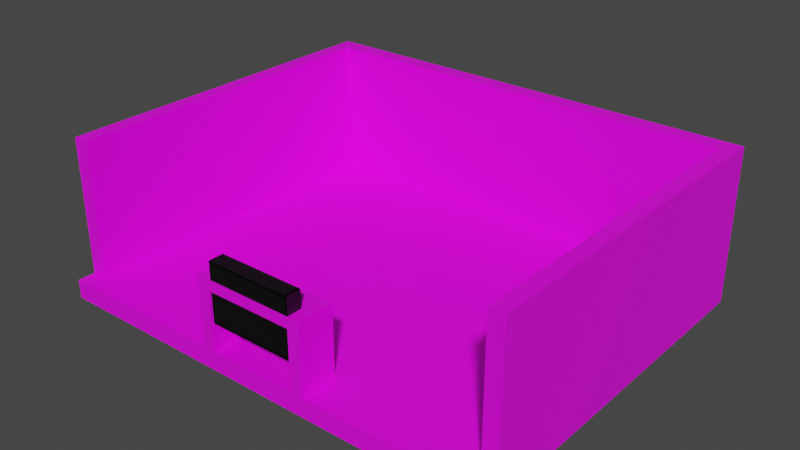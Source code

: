 # Source: Escenario_2.1nivel_1.blend  (saved by Blender 3.3.6; exported with 4.5.12 LTS)
import bpy
from mathutils import Matrix  # noqa: F401  (used for matrix-valued properties, if any)

bpy.ops.wm.read_factory_settings(use_empty=True)
scene = bpy.context.scene
scene.name = 'Scene'

# ---- collections
col_collection = bpy.data.collections.new('Collection'); scene.collection.children.link(col_collection)

# ---- images (referenced by path relative to the original .blend; pixels are not part of the script)
import os
ASSET_DIR = os.environ.get("B2B_ASSET_DIR", "")  # directory of the original .blend (textures are referenced by path, not embedded)
HERE = os.path.dirname(os.path.abspath(__file__))  # packed textures are extracted next to this script under _unpacked/

def load_image(name, relpath, width, height, colorspace="sRGB"):
    """Load a texture the original file referenced (path relative to the .blend, or extracted next to this script)."""
    p = next((c for c in (os.path.join(HERE, relpath), os.path.join(ASSET_DIR, relpath)) if relpath and os.path.exists(c)), "")
    if p:
        img = bpy.data.images.load(p, check_existing=True)
        img.name = name
    else:  # same state as the original file: an image datablock whose file is absent (Cycles renders it pink)
        img = bpy.data.images.new(name, width, height)
        img.source = "FILE"
        img.filepath = "//" + (relpath or name)
    img.colorspace_settings.name = colorspace
    return img
img_escenario_color_1_png = load_image('Escenario_color_1.png', 'Escenario_color_1.png', 1024, 1024, 'sRGB')

# ---- materials (node trees are filled in below, after node groups)
mat_textura = bpy.data.materials.new('textura')
mat_textura.use_transparent_shadow = False
mat_barrotes = bpy.data.materials.new('barrotes')
mat_barrotes.use_transparent_shadow = False
mat_negro = bpy.data.materials.new('negro')
mat_negro.alpha_threshold = 0.0
mat_negro.use_transparent_shadow = False
mat_negro.roughness = 0.5
mat_negro.line_color = (0.0, 0.0, 0.0, 1.0)

# ---- material node trees
mat_textura.use_nodes = True; mat_textura.node_tree.nodes.clear()
_N = mat_textura.node_tree.nodes; _L = mat_textura.node_tree.links
n0 = _N.new('ShaderNodeBsdfPrincipled'); n0.name = 'Principled BSDF'; n0.location = (10, 300)
n0.distribution = 'GGX'
n0.subsurface_method = 'RANDOM_WALK_SKIN'
n0.inputs[3].default_value = 1.45
n0.inputs[27].default_value = (0.0, 0.0, 0.0, 1.0)
n0.inputs[28].default_value = 1.0
n1 = _N.new('ShaderNodeOutputMaterial'); n1.name = 'Material Output'; n1.location = (300, 300)
n2 = _N.new('ShaderNodeTexImage'); n2.name = 'Image Texture'; n2.location = (-343, 265)
n2.image = img_escenario_color_1_png
_L.new(n0.outputs[0], n1.inputs[0])
_L.new(n2.outputs[0], n0.inputs[0])
n1.is_active_output = True
mat_barrotes.use_nodes = True; mat_barrotes.node_tree.nodes.clear()
_N = mat_barrotes.node_tree.nodes; _L = mat_barrotes.node_tree.links
n0 = _N.new('ShaderNodeBsdfPrincipled'); n0.name = 'Principled BSDF'; n0.location = (10, 300)
n0.distribution = 'GGX'
n0.subsurface_method = 'RANDOM_WALK_SKIN'
n0.inputs[0].default_value = (0.1679, 0.1679, 0.1679, 1.0)
n0.inputs[3].default_value = 1.45
n0.inputs[27].default_value = (0.0, 0.0, 0.0, 1.0)
n0.inputs[28].default_value = 1.0
n1 = _N.new('ShaderNodeOutputMaterial'); n1.name = 'Material Output'; n1.location = (300, 300)
_L.new(n0.outputs[0], n1.inputs[0])
n1.is_active_output = True
mat_negro.use_nodes = True; mat_negro.node_tree.nodes.clear()
_N = mat_negro.node_tree.nodes; _L = mat_negro.node_tree.links
n0 = _N.new('ShaderNodeOutputMaterial'); n0.name = 'Material Output'; n0.location = (300, 300)
n1 = _N.new('ShaderNodeBsdfPrincipled'); n1.name = 'Principled BSDF'; n1.location = (10, 300)
n1.distribution = 'GGX'
n1.subsurface_method = 'RANDOM_WALK_SKIN'
n1.inputs[0].default_value = (0.0, 0.0, 0.0, 1.0)
n1.inputs[3].default_value = 1.45
n1.inputs[27].default_value = (0.0, 0.0, 0.0, 1.0)
n1.inputs[28].default_value = 1.0
_L.new(n1.outputs[0], n0.inputs[0])
n0.is_active_output = True

# ---- world
world_world = bpy.data.worlds.new('World'); scene.world = world_world
world_world.use_nodes = True; world_world.node_tree.nodes.clear()
_N = world_world.node_tree.nodes; _L = world_world.node_tree.links
n0 = _N.new('ShaderNodeOutputWorld'); n0.name = 'World Output'; n0.location = (300, 300)
n1 = _N.new('ShaderNodeBackground'); n1.name = 'Background'; n1.location = (10, 300)
n1.inputs[0].default_value = (0.05088, 0.05088, 0.05088, 1.0)
_L.new(n1.outputs[0], n0.inputs[0])
n0.is_active_output = True
world_world.color = (0.05088, 0.05088, 0.05088)
world_world.use_sun_shadow = False
world_world.sun_shadow_jitter_overblur = 0.0

# ---- meshes
me_cube = bpy.data.meshes.new('Cube')
me_cube.from_pydata([(-1.0, -1.0, -1.0), (-1.0, -1.0, 1.0), (-1.0, 1.0, -1.0), (-1.0, 1.0, 1.0), (1.0, -1.0, -1.0), (1.0, -1.0, 1.0), (1.0, 1.0, -1.0), (1.0, 1.0, 1.0), (0.9343, 1.0, -1.0), (0.9343, 1.0, 1.0), (0.9343, -1.0, -1.0), (0.9343, -1.0, 1.0), (-0.9343, 1.0, -1.0), (-0.9343, -1.0, 1.0), (-0.9343, 1.0, 1.0), (-0.9343, -1.0, -1.0), (-1.0, -0.9054, -1.0), (-1.0, -0.9054, 1.0), (1.0, -0.9054, -1.0), (1.0, -0.9054, 1.0), (0.9343, -0.9054, 1.0), (0.9343, -0.9054, -1.0), (-0.9343, -0.9054, -1.0), (-0.9343, -0.9054, 1.0), (-1.0, 0.9101, 1.0), (1.0, 0.9101, -1.0), (-1.0, 0.9101, -1.0), (1.0, 0.9101, 1.0), (0.9343, 0.9101, 1.0), (0.9343, 0.9101, -1.0), (-0.9343, 0.9101, -1.0), (-0.9343, 0.9101, 1.0), (-1.0, 0.9101, 15.63), (-1.0, 1.0, 15.63), (0.9343, 1.0, 15.63), (1.0, 1.0, 15.63), (-0.9343, 1.0, 15.63), (1.0, 0.9101, 15.63), (1.0, -0.9054, 15.63), (0.9343, 0.9101, 15.63), (0.9343, -0.9054, 15.63), (-0.9343, 0.9101, 15.63), (-0.9343, -0.9054, 15.63), (-1.0, -0.9054, 15.63), (-0.2461, 1.0, 1.0), (0.2463, 1.0, 1.0), (-0.2461, -1.0, -1.0), (0.2463, -1.0, -1.0), (0.2463, 1.0, -1.0), (-0.2461, 1.0, -1.0), (0.2463, -1.0, 1.0), (-0.2461, -1.0, 1.0), (-0.2461, -0.9054, 1.0), (0.2463, -0.9054, 1.0), (0.2463, -0.9054, -1.0), (-0.2461, -0.9054, -1.0), (0.2463, 0.9101, -1.0), (-0.2461, 0.9101, -1.0), (-0.2461, 0.9101, 1.0), (0.2463, 0.9101, 1.0), (-0.2461, 1.0, 15.63), (0.2463, 1.0, 15.63), (-0.2461, 0.9101, 15.63), (0.2463, 0.9101, 15.63), (-1.0, 0.3049, -1.0), (-1.0, -0.3002, -1.0), (1.0, 0.3049, 1.0), (1.0, -0.3002, 1.0), (0.9343, 0.3049, 1.0), (0.9343, -0.3002, 1.0), (0.9343, 0.3049, -1.0), (0.9343, -0.3002, -1.0), (-0.9343, 0.3049, -1.0), (-0.9343, -0.3002, -1.0), (-0.9343, 0.3049, 1.0), (-0.9343, -0.3002, 1.0), (-1.0, -0.3002, 1.0), (-1.0, 0.3049, 1.0), (1.0, -0.3002, -1.0), (1.0, 0.3049, -1.0), (1.0, 0.3049, 15.63), (1.0, -0.3002, 15.63), (0.9343, 0.3049, 15.63), (0.9343, -0.3002, 15.63), (-0.9343, 0.3049, 15.63), (-0.9343, -0.3002, 15.63), (-1.0, -0.3002, 15.63), (-1.0, 0.3049, 15.63), (-0.2461, 0.3049, -1.0), (-0.2461, -0.3002, -1.0), (0.2463, 0.3049, -1.0), (0.2463, -0.3002, -1.0), (0.2463, 0.3049, 1.0), (0.2463, -0.3002, 1.0), (-0.2461, 0.3049, 1.0), (-0.2461, -0.3002, 1.0), (0.9343, 0.9101, 8.317), (0.9343, -0.9054, 8.317), (-0.9343, -0.9054, 8.317), (-0.9343, 0.9101, 8.317), (0.9343, 1.0, 8.317), (1.0, 1.0, 8.317), (-1.0, 1.0, 8.317), (-0.9343, 1.0, 8.317), (1.0, -0.9054, 8.317), (-1.0, 0.9101, 8.317), (-1.0, -0.9054, 8.317), (1.0, 0.9101, 8.317), (-0.2461, 0.9101, 8.317), (0.2463, 0.9101, 8.317), (0.2463, 1.0, 8.317), (-0.2461, 1.0, 8.317), (1.0, -0.3002, 8.317), (1.0, 0.3049, 8.317), (-1.0, 0.3049, 8.317), (-1.0, -0.3002, 8.317), (-0.9343, -0.3002, 8.317), (-0.9343, 0.3049, 8.317), (0.9343, 0.3049, 8.317), (0.9343, -0.3002, 8.317), (0.2463, -1.0, 8.407), (-0.2461, -1.0, 8.407), (-0.2461, -0.9054, 8.407), (0.2463, -0.9054, 8.407), (-0.1905, 1.0, 1.0), (-0.1905, -1.0, -1.0), (-0.1905, 1.0, -1.0), (-0.1905, -1.0, 1.0), (-0.1905, -0.9054, 1.0), (-0.1905, -0.9054, -1.0), (-0.1905, 0.9101, -1.0), (-0.1905, 0.9101, 1.0), (-0.1905, 1.0, 15.63), (-0.1905, 0.9101, 15.63), (-0.1905, 0.3049, 1.0), (-0.1905, -0.3002, 1.0), (-0.1905, 0.3049, -1.0), (-0.1905, -0.3002, -1.0), (-0.1905, 1.0, 8.317), (-0.1905, 0.9101, 8.317), (-0.1905, -1.0, 8.407), (-0.1905, -0.9054, 8.407), (0.1929, 1.0, 1.0), (0.1929, -1.0, -1.0), (0.1929, -0.9054, 1.0), (0.1929, 0.9101, 1.0), (0.1929, 1.0, 15.63), (0.1929, 0.9101, 15.63), (0.1929, 0.3049, 1.0), (0.1929, -0.3002, 1.0), (0.1929, 1.0, 8.317), (0.1929, -0.9054, 8.407), (0.1929, 1.0, -1.0), (0.1929, -1.0, 1.0), (0.1929, -0.9054, -1.0), (0.1929, 0.9101, -1.0), (0.1929, 0.3049, -1.0), (0.1929, -0.3002, -1.0), (0.1929, 0.9101, 8.317), (0.1929, -1.0, 8.407), (0.9343, 0.9101, 7.25), (-0.9343, -0.9054, 7.25), (1.0, 1.0, 7.25), (-0.9343, 1.0, 7.25), (-1.0, -0.9054, 7.25), (1.0, 0.9101, 7.25), (0.9343, -0.9054, 7.25), (-0.9343, 0.9101, 7.25), (0.9343, 1.0, 7.25), (-1.0, 1.0, 7.25), (1.0, -0.9054, 7.25), (-1.0, 0.9101, 7.25), (-0.2461, 0.9101, 7.25), (0.2463, 0.9101, 7.25), (0.2463, 1.0, 7.25), (-0.2461, 1.0, 7.25), (1.0, -0.3002, 7.25), (1.0, 0.3049, 7.25), (-1.0, 0.3049, 7.25), (-1.0, -0.3002, 7.25), (-0.9343, -0.3002, 7.25), (-0.9343, 0.3049, 7.25), (0.9343, 0.3049, 7.25), (0.9343, -0.3002, 7.25), (-0.1905, 0.9101, 7.25), (-0.1905, 1.0, 7.25), (0.1929, 1.0, 7.25), (0.1929, 0.9101, 7.25), (0.2463, -0.9054, 7.274), (0.2463, -1.0, 7.274), (-0.2461, -1.0, 7.274), (-0.2461, -0.9054, 7.274), (-0.1905, -1.0, 7.274), (-0.1905, -0.9054, 7.274), (0.1929, -0.9054, 7.274), (0.1929, -1.0, 7.274), (-1.0, 0.2309, -1.0), (1.0, 0.2309, 1.0), (0.9343, 0.2309, 1.0), (0.9343, 0.2309, -1.0), (-0.9343, 0.2309, -1.0), (-0.9343, 0.2309, 1.0), (-1.0, 0.2309, 1.0), (1.0, 0.2309, -1.0), (1.0, 0.2309, 15.63), (0.9343, 0.2309, 15.63), (-0.9343, 0.2309, 15.63), (-1.0, 0.2309, 15.63), (-0.2461, 0.2309, -1.0), (0.2463, 0.2309, -1.0), (0.2463, 0.2309, 1.0), (-0.2461, 0.2309, 1.0), (0.9343, 0.2309, 8.317), (-0.9343, 0.2309, 8.317), (-1.0, 0.2309, 8.317), (1.0, 0.2309, 8.317), (-0.1905, 0.2309, -1.0), (-0.1905, 0.2309, 1.0), (0.1929, 0.2309, 1.0), (0.1929, 0.2309, -1.0), (1.0, 0.2309, 7.25), (-1.0, 0.2309, 7.25), (-0.9343, 0.2309, 7.25), (0.9343, 0.2309, 7.25), (-1.0, -0.2311, -1.0), (1.0, -0.2311, 1.0), (0.9343, -0.2311, 1.0), (0.9343, -0.2311, -1.0), (-0.9343, -0.2311, -1.0), (-0.9343, -0.2311, 1.0), (1.0, -0.2311, 15.63), (0.9343, -0.2311, 15.63), (-0.9343, -0.2311, 15.63), (-0.2461, -0.2311, -1.0), (0.2463, -0.2311, -1.0), (0.2463, -0.2311, 1.0), (-0.2461, -0.2311, 1.0), (-0.9343, -0.2311, 8.317), (1.0, -0.2311, 8.317), (-0.1905, -0.2311, -1.0), (-0.1905, -0.2311, 1.0), (0.1929, -0.2311, 1.0), (0.1929, -0.2311, -1.0), (1.0, -0.2311, 7.25), (-0.9343, -0.2311, 7.25), (-1.0, -0.2311, 1.0), (1.0, -0.2311, -1.0), (-1.0, -0.2311, 15.63), (0.9343, -0.2311, 8.317), (-1.0, -0.2311, 8.317), (-1.0, -0.2311, 7.25), (0.9343, -0.2311, 7.25), (0.1929, -0.7992, 1.0), (0.2463, -0.7992, 1.0), (0.1929, -0.7992, 8.407), (0.2463, -0.7992, 8.407), (0.2463, -0.7992, 7.274), (-0.2461, -0.7992, 7.274), (-0.2461, -0.7992, 1.0), (-0.1905, -0.7992, 1.0), (-0.2461, -0.7992, 8.407), (-0.1905, -0.7992, 8.407), (-0.1905, -0.7992, 7.274), (0.1929, -0.7992, 7.274)], [], [(26, 24, 3, 2), (8, 9, 7, 6), (18, 19, 5, 4), (15, 13, 1, 0), (21, 18, 4, 10), (23, 17, 1, 13), (19, 20, 11, 5), (54, 21, 10, 47), (4, 5, 11, 10), (48, 45, 9, 8), (2, 3, 14, 12), (16, 22, 15, 0), (52, 23, 13, 51), (46, 51, 13, 15), (95, 75, 23, 52), (65, 73, 22, 16), (91, 71, 21, 54), (97, 104, 38, 40), (103, 102, 33, 36), (71, 78, 18, 21), (78, 67, 19, 18), (0, 1, 17, 16), (6, 7, 27, 25), (8, 6, 25, 29), (101, 100, 34, 35), (119, 97, 40, 83), (48, 8, 29, 56), (2, 12, 30, 26), (117, 99, 41, 84), (64, 77, 24, 26), (81, 83, 40, 38), (85, 86, 43, 42), (36, 33, 32, 41), (35, 34, 39, 37), (60, 36, 41, 62), (102, 105, 32, 33), (106, 98, 42, 43), (107, 101, 35, 37), (111, 103, 36, 60), (115, 106, 43, 86), (109, 96, 39, 63), (113, 107, 37, 80), (99, 108, 62, 41), (158, 109, 63, 147), (100, 110, 61, 34), (138, 111, 60, 132), (34, 61, 63, 39), (132, 60, 62, 133), (12, 49, 57, 30), (152, 48, 56, 155), (73, 89, 55, 22), (157, 91, 54, 154), (69, 93, 53, 20), (135, 95, 52, 128), (10, 11, 50, 47), (125, 127, 51, 46), (20, 53, 50, 11), (189, 188, 123, 120), (12, 14, 44, 49), (152, 142, 45, 48), (22, 55, 46, 15), (154, 54, 47, 143), (131, 58, 94, 134), (240, 236, 95, 135), (28, 59, 92, 68), (226, 235, 93, 69), (155, 56, 90, 156), (242, 234, 91, 157), (30, 57, 88, 72), (228, 233, 89, 73), (104, 112, 81, 38), (215, 113, 80, 204), (105, 114, 87, 32), (249, 115, 86, 247), (41, 32, 87, 84), (232, 247, 86, 85), (37, 39, 82, 80), (230, 231, 83, 81), (16, 17, 76, 65), (196, 202, 77, 64), (98, 116, 85, 42), (213, 117, 84, 206), (96, 118, 82, 39), (248, 119, 83, 231), (25, 27, 66, 79), (246, 225, 67, 78), (29, 25, 79, 70), (227, 246, 78, 71), (56, 29, 70, 90), (234, 227, 71, 91), (26, 30, 72, 64), (224, 228, 73, 65), (58, 31, 74, 94), (236, 229, 75, 95), (251, 183, 119, 248), (160, 182, 118, 96), (222, 181, 117, 213), (161, 180, 116, 98), (250, 179, 115, 249), (171, 178, 114, 105), (220, 177, 113, 215), (170, 176, 112, 104), (185, 175, 111, 138), (168, 174, 110, 100), (187, 173, 109, 158), (167, 172, 108, 99), (177, 165, 107, 113), (173, 160, 96, 109), (179, 164, 106, 115), (175, 163, 103, 111), (165, 162, 101, 107), (164, 161, 98, 106), (169, 171, 105, 102), (181, 167, 99, 117), (183, 166, 97, 119), (162, 168, 100, 101), (163, 169, 102, 103), (166, 170, 104, 97), (141, 122, 121, 140), (191, 190, 121, 122), (128, 52, 258, 259), (195, 189, 120, 159), (190, 192, 140, 121), (193, 128, 259, 262), (151, 141, 140, 159), (172, 184, 139, 108), (186, 185, 138, 150), (233, 239, 137, 89), (57, 130, 136, 88), (241, 240, 135, 149), (145, 131, 134, 148), (55, 129, 125, 46), (49, 44, 124, 126), (143, 153, 127, 125), (149, 135, 128, 144), (89, 137, 129, 55), (49, 126, 130, 57), (146, 132, 133, 147), (150, 138, 132, 146), (108, 139, 133, 62), (110, 150, 146, 61), (61, 146, 147, 63), (93, 149, 144, 53), (47, 50, 153, 143), (59, 145, 148, 92), (235, 241, 149, 93), (174, 186, 150, 110), (123, 151, 159, 120), (122, 141, 261, 260), (192, 195, 159, 140), (184, 187, 158, 139), (239, 242, 157, 137), (130, 155, 156, 136), (129, 154, 143, 125), (126, 124, 142, 152), (137, 157, 154, 129), (126, 152, 155, 130), (139, 158, 147, 133), (131, 145, 187, 184), (45, 142, 186, 174), (142, 124, 185, 186), (58, 131, 184, 172), (20, 19, 170, 166), (14, 3, 169, 163), (7, 9, 168, 162), (69, 20, 166, 183), (74, 31, 167, 181), (3, 24, 171, 169), (17, 23, 161, 164), (27, 7, 162, 165), (44, 14, 163, 175), (76, 17, 164, 179), (59, 28, 160, 173), (66, 27, 165, 177), (31, 58, 172, 167), (145, 59, 173, 187), (9, 45, 174, 168), (124, 44, 175, 185), (19, 67, 176, 170), (197, 66, 177, 220), (24, 77, 178, 171), (245, 76, 179, 250), (23, 75, 180, 161), (201, 74, 181, 222), (28, 68, 182, 160), (226, 69, 183, 251), (151, 123, 255, 254), (51, 127, 192, 190), (153, 50, 189, 195), (123, 188, 256, 255), (52, 51, 190, 191), (50, 53, 188, 189), (68, 198, 223, 182), (229, 201, 222, 244), (77, 202, 221, 178), (225, 197, 220, 243), (136, 156, 219, 216), (92, 148, 218, 210), (148, 134, 217, 218), (88, 136, 216, 208), (243, 220, 215, 238), (178, 221, 214, 114), (244, 222, 213, 237), (182, 223, 212, 118), (94, 74, 201, 211), (64, 72, 200, 196), (90, 70, 199, 209), (70, 79, 203, 199), (79, 66, 197, 203), (118, 212, 205, 82), (237, 213, 206, 232), (224, 245, 202, 196), (80, 82, 205, 204), (84, 87, 207, 206), (114, 214, 207, 87), (238, 215, 204, 230), (72, 88, 208, 200), (156, 90, 209, 219), (68, 92, 210, 198), (134, 94, 211, 217), (112, 238, 230, 81), (65, 76, 245, 224), (116, 237, 232, 85), (180, 244, 237, 116), (176, 243, 238, 112), (67, 225, 243, 176), (75, 229, 244, 180), (198, 226, 251, 223), (202, 245, 250, 221), (216, 219, 242, 239), (210, 218, 241, 235), (218, 217, 240, 241), (208, 216, 239, 233), (221, 250, 249, 214), (223, 251, 248, 212), (211, 201, 229, 236), (196, 200, 228, 224), (209, 199, 227, 234), (199, 203, 246, 227), (203, 197, 225, 246), (212, 248, 231, 205), (204, 205, 231, 230), (206, 207, 247, 232), (214, 249, 247, 207), (200, 208, 233, 228), (219, 209, 234, 242), (198, 210, 235, 226), (217, 211, 236, 240), (262, 257, 260, 261), (263, 262, 261, 254), (256, 263, 254, 255), (253, 252, 263, 256), (259, 258, 257, 262), (141, 151, 254, 261), (144, 194, 263, 252), (191, 122, 260, 257), (194, 193, 262, 263), (53, 144, 252, 253), (188, 53, 253, 256), (52, 191, 257, 258), (153, 144, 128, 127), (194, 144, 153, 195), (192, 127, 128, 193), (195, 192, 193, 194)])
_uv = me_cube.uv_layers.new(name='UVMap')
_uv.uv.foreach_set('vector', [0.5394, 0.3339, 0.5597, 0.3538, 0.5583, 0.3552, 0.5393, 0.3345, 0.5262, 0.3343, 0.505, 0.3536, 0.5041, 0.3526, 0.5258, 0.3341, 0.5258, 0.3211, 0.5071, 0.3023, 0.5094, 0.302, 0.5259, 0.3205, 0.5393, 0.3206, 0.5575, 0.3039, 0.5579, 0.3051, 0.5397, 0.3208, 0.5263, 0.3212, 0.5258, 0.3211, 0.5259, 0.3205, 0.5264, 0.3204, 0.5599, 0.3033, 0.5602, 0.3052, 0.5579, 0.3051, 0.5575, 0.3039, 0.5071, 0.3023, 0.5072, 0.2999, 0.5099, 0.301, 0.5094, 0.302, 0.5306, 0.3209, 0.5263, 0.3212, 0.5264, 0.3204, 0.5306, 0.3202, 0.5259, 0.3205, 0.5094, 0.302, 0.5099, 0.301, 0.5264, 0.3204, 0.5301, 0.3347, 0.5222, 0.3649, 0.505, 0.3536, 0.5262, 0.3343, 0.5393, 0.3345, 0.5583, 0.3552, 0.5575, 0.3559, 0.5389, 0.3346, 0.5399, 0.3214, 0.5393, 0.3214, 0.5393, 0.3206, 0.5397, 0.3208, 0.5483, 0.2824, 0.5599, 0.3033, 0.5575, 0.3039, 0.5449, 0.2833, 0.5353, 0.3203, 0.5449, 0.2833, 0.5575, 0.3039, 0.5393, 0.3206, 0.08606, 0.5359, 0.08606, 0.5481, 0.07426, 0.5481, 0.07426, 0.5359, 0.5401, 0.3256, 0.5396, 0.3256, 0.5393, 0.3214, 0.5399, 0.3214, 0.5305, 0.3253, 0.5259, 0.3252, 0.5263, 0.3212, 0.5306, 0.3209, 0.2027, 0.0747, 0.2027, 0.07655, 0.0744, 0.0809, 0.07434, 0.07867, 0.2036, 0.1561, 0.2036, 0.1579, 0.07505, 0.1565, 0.07509, 0.1543, 0.5259, 0.3252, 0.5254, 0.3251, 0.5258, 0.3211, 0.5263, 0.3212, 0.5254, 0.3251, 0.4962, 0.3177, 0.5071, 0.3023, 0.5258, 0.3211, 0.5397, 0.3208, 0.5579, 0.3051, 0.5602, 0.3052, 0.5399, 0.3214, 0.5258, 0.3341, 0.5041, 0.3526, 0.5031, 0.3514, 0.5257, 0.3336, 0.5262, 0.3343, 0.5258, 0.3341, 0.5257, 0.3336, 0.5262, 0.3336, 0.2036, 0.1161, 0.2036, 0.1179, 0.07509, 0.1193, 0.07508, 0.117, 0.6387, 0.7141, 0.6385, 0.702, 0.7717, 0.703, 0.7716, 0.7141, 0.5301, 0.3347, 0.5262, 0.3343, 0.5262, 0.3336, 0.5302, 0.3341, 0.5393, 0.3345, 0.5389, 0.3346, 0.5389, 0.3339, 0.5394, 0.3339, 0.6281, 0.9134, 0.6283, 0.9255, 0.4951, 0.9246, 0.4951, 0.9136, 0.5399, 0.3301, 0.5692, 0.3371, 0.5597, 0.3538, 0.5394, 0.3339, 0.7193, 0.08606, 0.718, 0.08606, 0.718, 0.07426, 0.7193, 0.07426, 0.7193, 0.27, 0.718, 0.27, 0.718, 0.2582, 0.7193, 0.2582, 0.2582, 0.5129, 0.2582, 0.5116, 0.2599, 0.5116, 0.2599, 0.5129, 0.2582, 0.5506, 0.2582, 0.5494, 0.2599, 0.5494, 0.2599, 0.5506, 0.2582, 0.5251, 0.2582, 0.5129, 0.2599, 0.5129, 0.2599, 0.5251, 0.2036, 0.1579, 0.2036, 0.1601, 0.07502, 0.1587, 0.07505, 0.1565, 0.2027, 0.1973, 0.2026, 0.1992, 0.07426, 0.1949, 0.07434, 0.1927, 0.2036, 0.1139, 0.2036, 0.1161, 0.07508, 0.117, 0.07507, 0.1148, 0.2037, 0.1437, 0.2036, 0.1561, 0.07509, 0.1543, 0.07514, 0.1433, 0.2032, 0.1853, 0.2027, 0.1973, 0.07434, 0.1927, 0.07459, 0.182, 0.6386, 0.527, 0.6383, 0.5145, 0.7713, 0.5157, 0.7713, 0.527, 0.2036, 0.1018, 0.2036, 0.1139, 0.07507, 0.1148, 0.07489, 0.1042, 0.6383, 0.5528, 0.6385, 0.5404, 0.7712, 0.5405, 0.7713, 0.5518, 0.6386, 0.5288, 0.6386, 0.527, 0.7713, 0.527, 0.7712, 0.5293, 0.2036, 0.1179, 0.2037, 0.1303, 0.07516, 0.1303, 0.07509, 0.1193, 0.2037, 0.1418, 0.2037, 0.1437, 0.07514, 0.1433, 0.07516, 0.141, 0.2582, 0.5494, 0.2582, 0.5372, 0.2599, 0.5372, 0.2599, 0.5494, 0.2582, 0.5264, 0.2582, 0.5251, 0.2599, 0.5251, 0.2599, 0.5264, 0.5389, 0.3346, 0.5348, 0.3349, 0.5347, 0.3342, 0.5389, 0.3339, 0.5306, 0.3348, 0.5301, 0.3347, 0.5302, 0.3341, 0.5307, 0.3341, 0.5396, 0.3256, 0.535, 0.3255, 0.5352, 0.321, 0.5393, 0.3214, 0.531, 0.3253, 0.5305, 0.3253, 0.5306, 0.3209, 0.5311, 0.3209, 0.08606, 0.5116, 0.08606, 0.5238, 0.07426, 0.5238, 0.07426, 0.5116, 0.08606, 0.5346, 0.08606, 0.5359, 0.07426, 0.5359, 0.07426, 0.5346, 0.5264, 0.3204, 0.5099, 0.301, 0.5245, 0.2825, 0.5306, 0.3202, 0.5347, 0.3202, 0.5431, 0.2831, 0.5449, 0.2833, 0.5353, 0.3203, 0.5072, 0.2999, 0.5213, 0.2811, 0.5245, 0.2825, 0.5099, 0.301, 0.5361, 0.1079, 0.5329, 0.1076, 0.5365, 0.07579, 0.5386, 0.07783, 0.5389, 0.3346, 0.5575, 0.3559, 0.5393, 0.3656, 0.5348, 0.3349, 0.5306, 0.3348, 0.5234, 0.3652, 0.5222, 0.3649, 0.5301, 0.3347, 0.5393, 0.3214, 0.5352, 0.321, 0.5353, 0.3203, 0.5393, 0.3206, 0.5311, 0.3209, 0.5306, 0.3209, 0.5306, 0.3202, 0.5311, 0.3201, 0.1097, 0.5346, 0.1097, 0.5359, 0.09786, 0.5359, 0.09786, 0.5346, 0.08741, 0.5346, 0.08741, 0.5359, 0.08606, 0.5359, 0.08606, 0.5346, 0.1097, 0.5116, 0.1097, 0.5238, 0.09786, 0.5238, 0.09786, 0.5116, 0.08741, 0.5116, 0.08741, 0.5238, 0.08606, 0.5238, 0.08606, 0.5116, 0.5307, 0.3341, 0.5302, 0.3341, 0.5304, 0.3297, 0.5308, 0.3297, 0.5309, 0.3258, 0.5305, 0.3258, 0.5305, 0.3253, 0.531, 0.3253, 0.5389, 0.3339, 0.5347, 0.3342, 0.5348, 0.3298, 0.5394, 0.33, 0.5396, 0.3261, 0.535, 0.326, 0.535, 0.3255, 0.5396, 0.3256, 0.2027, 0.07655, 0.2033, 0.08873, 0.07466, 0.09154, 0.0744, 0.0809, 0.2035, 0.09985, 0.2036, 0.1018, 0.07489, 0.1042, 0.07486, 0.1019, 0.2036, 0.1601, 0.2036, 0.1722, 0.07486, 0.1694, 0.07502, 0.1587, 0.2033, 0.1834, 0.2032, 0.1853, 0.07459, 0.182, 0.07465, 0.1798, 0.7193, 0.2936, 0.718, 0.2936, 0.718, 0.2818, 0.7193, 0.2818, 0.7193, 0.2713, 0.718, 0.2713, 0.718, 0.27, 0.7193, 0.27, 0.7193, 0.1097, 0.718, 0.1097, 0.718, 0.09786, 0.7193, 0.09786, 0.7193, 0.08741, 0.718, 0.08741, 0.718, 0.08606, 0.7193, 0.08606, 0.5399, 0.3214, 0.5602, 0.3052, 0.5693, 0.3215, 0.5401, 0.3256, 0.54, 0.3295, 0.5695, 0.3358, 0.5692, 0.3371, 0.5399, 0.3301, 0.6283, 0.8884, 0.6281, 0.9004, 0.4951, 0.9005, 0.495, 0.8895, 0.6281, 0.9115, 0.6281, 0.9134, 0.4951, 0.9136, 0.4952, 0.9112, 0.6385, 0.739, 0.6386, 0.727, 0.7716, 0.7271, 0.7717, 0.7381, 0.6387, 0.7159, 0.6387, 0.7141, 0.7716, 0.7141, 0.7716, 0.7164, 0.5257, 0.3336, 0.5031, 0.3514, 0.4952, 0.3335, 0.5253, 0.3297, 0.5253, 0.3257, 0.4959, 0.3189, 0.4962, 0.3177, 0.5254, 0.3251, 0.5262, 0.3336, 0.5257, 0.3336, 0.5253, 0.3297, 0.5258, 0.3296, 0.5258, 0.3257, 0.5253, 0.3257, 0.5254, 0.3251, 0.5259, 0.3252, 0.5302, 0.3341, 0.5262, 0.3336, 0.5258, 0.3296, 0.5304, 0.3297, 0.5305, 0.3258, 0.5258, 0.3257, 0.5259, 0.3252, 0.5305, 0.3253, 0.5394, 0.3339, 0.5389, 0.3339, 0.5394, 0.33, 0.5399, 0.3301, 0.5401, 0.3261, 0.5396, 0.3261, 0.5396, 0.3256, 0.5401, 0.3256, 0.1097, 0.5359, 0.1097, 0.5481, 0.09786, 0.5481, 0.09786, 0.5359, 0.08741, 0.5359, 0.08741, 0.5481, 0.08606, 0.5481, 0.08606, 0.5359, 0.6143, 0.7158, 0.6143, 0.714, 0.6387, 0.7141, 0.6387, 0.7159, 0.6147, 0.7395, 0.6144, 0.7271, 0.6386, 0.727, 0.6385, 0.739, 0.6524, 0.9116, 0.6524, 0.9134, 0.6281, 0.9134, 0.6281, 0.9115, 0.6521, 0.888, 0.6525, 0.9004, 0.6281, 0.9004, 0.6283, 0.8884, 0.2292, 0.1839, 0.2292, 0.1857, 0.2032, 0.1853, 0.2033, 0.1834, 0.2291, 0.1602, 0.2291, 0.1725, 0.2036, 0.1722, 0.2036, 0.1601, 0.2291, 0.09982, 0.2291, 0.1017, 0.2036, 0.1018, 0.2035, 0.09985, 0.2295, 0.07606, 0.2293, 0.08854, 0.2033, 0.08873, 0.2027, 0.07655, 0.2291, 0.142, 0.2291, 0.1438, 0.2037, 0.1437, 0.2037, 0.1418, 0.2292, 0.1178, 0.2292, 0.1304, 0.2037, 0.1303, 0.2036, 0.1179, 0.6139, 0.5287, 0.6139, 0.5269, 0.6386, 0.527, 0.6386, 0.5288, 0.6144, 0.5532, 0.6139, 0.5404, 0.6385, 0.5404, 0.6383, 0.5528, 0.2291, 0.1017, 0.2292, 0.114, 0.2036, 0.1139, 0.2036, 0.1018, 0.6139, 0.5269, 0.6142, 0.5143, 0.6383, 0.5145, 0.6386, 0.527, 0.2292, 0.1857, 0.2295, 0.1983, 0.2027, 0.1973, 0.2032, 0.1853, 0.2291, 0.1438, 0.2292, 0.1564, 0.2036, 0.1561, 0.2037, 0.1437, 0.2292, 0.114, 0.2292, 0.1161, 0.2036, 0.1161, 0.2036, 0.1139, 0.2295, 0.1983, 0.2295, 0.2001, 0.2026, 0.1992, 0.2027, 0.1973, 0.2292, 0.1582, 0.2291, 0.1602, 0.2036, 0.1601, 0.2036, 0.1579, 0.6524, 0.9134, 0.6521, 0.9257, 0.6283, 0.9255, 0.6281, 0.9134, 0.6143, 0.714, 0.6145, 0.7017, 0.6385, 0.702, 0.6387, 0.7141, 0.2292, 0.1161, 0.2292, 0.1178, 0.2036, 0.1179, 0.2036, 0.1161, 0.2292, 0.1564, 0.2292, 0.1582, 0.2036, 0.1579, 0.2036, 0.1561, 0.2295, 0.07426, 0.2295, 0.07606, 0.2027, 0.07655, 0.2027, 0.0747, 0.5554, 0.07501, 0.5581, 0.07667, 0.5555, 0.07897, 0.5538, 0.0781, 0.5575, 0.1092, 0.555, 0.1091, 0.5555, 0.07897, 0.5581, 0.07667, 0.07426, 0.5346, 0.07426, 0.5359, 0.07426, 0.5359, 0.07426, 0.5346, 0.5381, 0.1081, 0.5361, 0.1079, 0.5386, 0.07783, 0.5403, 0.07745, 0.555, 0.1091, 0.5523, 0.109, 0.5538, 0.0781, 0.5555, 0.07897, 0.0, 0.0, 0.0, 0.0, 0.0, 0.0, 0.0, 0.0, 0.5391, 0.07426, 0.5554, 0.07501, 0.5538, 0.0781, 0.5403, 0.07745, 0.6139, 0.5404, 0.6139, 0.5386, 0.6385, 0.5385, 0.6385, 0.5404, 0.2292, 0.1322, 0.2291, 0.142, 0.2037, 0.1418, 0.2037, 0.1321, 0.535, 0.326, 0.5345, 0.3259, 0.5345, 0.3254, 0.535, 0.3255, 0.5347, 0.3342, 0.5342, 0.3342, 0.5343, 0.3298, 0.5348, 0.3298, 0.08741, 0.5251, 0.08741, 0.5346, 0.08606, 0.5346, 0.08606, 0.5251, 0.1097, 0.5251, 0.1097, 0.5346, 0.09786, 0.5346, 0.09786, 0.5251, 0.5352, 0.321, 0.5346, 0.3209, 0.5347, 0.3202, 0.5353, 0.3203, 0.5348, 0.3349, 0.5393, 0.3656, 0.538, 0.3657, 0.5341, 0.3349, 0.5311, 0.3201, 0.5262, 0.2825, 0.5431, 0.2831, 0.5347, 0.3202, 0.08606, 0.5251, 0.08606, 0.5346, 0.07426, 0.5346, 0.07426, 0.5251, 0.535, 0.3255, 0.5345, 0.3254, 0.5346, 0.3209, 0.5352, 0.321, 0.5348, 0.3349, 0.5341, 0.3349, 0.5342, 0.3342, 0.5347, 0.3342, 0.2582, 0.5359, 0.2582, 0.5264, 0.2599, 0.5264, 0.2599, 0.5359, 0.2037, 0.1321, 0.2037, 0.1418, 0.07516, 0.141, 0.07516, 0.1325, 0.6385, 0.5404, 0.6385, 0.5385, 0.7712, 0.5381, 0.7712, 0.5405, 0.2037, 0.1303, 0.2037, 0.1321, 0.07516, 0.1325, 0.07516, 0.1303, 0.2582, 0.5372, 0.2582, 0.5359, 0.2599, 0.5359, 0.2599, 0.5372, 0.08606, 0.5238, 0.08606, 0.5251, 0.07426, 0.5251, 0.07426, 0.5238, 0.5306, 0.3202, 0.5245, 0.2825, 0.5262, 0.2825, 0.5311, 0.3201, 0.1097, 0.5238, 0.1097, 0.5251, 0.09786, 0.5251, 0.09786, 0.5238, 0.08741, 0.5238, 0.08741, 0.5251, 0.08606, 0.5251, 0.08606, 0.5238, 0.2292, 0.1304, 0.2292, 0.1322, 0.2037, 0.1321, 0.2037, 0.1303, 0.5365, 0.07579, 0.5391, 0.07426, 0.5403, 0.07745, 0.5386, 0.07783, 0.5581, 0.07667, 0.5554, 0.07501, 0.5554, 0.07501, 0.5581, 0.07667, 0.5523, 0.109, 0.5381, 0.1081, 0.5403, 0.07745, 0.5538, 0.0781, 0.6139, 0.5386, 0.6139, 0.5287, 0.6386, 0.5288, 0.6385, 0.5385, 0.5345, 0.3259, 0.5309, 0.3258, 0.531, 0.3253, 0.5345, 0.3254, 0.5342, 0.3342, 0.5307, 0.3341, 0.5308, 0.3297, 0.5343, 0.3298, 0.5346, 0.3209, 0.5311, 0.3209, 0.5311, 0.3201, 0.5347, 0.3202, 0.5341, 0.3349, 0.538, 0.3657, 0.5234, 0.3652, 0.5306, 0.3348, 0.5345, 0.3254, 0.531, 0.3253, 0.5311, 0.3209, 0.5346, 0.3209, 0.5341, 0.3349, 0.5306, 0.3348, 0.5307, 0.3341, 0.5342, 0.3342, 0.6385, 0.5385, 0.6386, 0.5288, 0.7712, 0.5293, 0.7712, 0.5381, 0.4952, 0.5386, 0.4952, 0.5294, 0.6139, 0.5287, 0.6139, 0.5386, 0.3459, 0.1307, 0.3459, 0.1327, 0.2292, 0.1322, 0.2292, 0.1304, 0.3459, 0.1327, 0.3459, 0.1418, 0.2291, 0.142, 0.2292, 0.1322, 0.4952, 0.5407, 0.4952, 0.5386, 0.6139, 0.5386, 0.6139, 0.5404, 0.3465, 0.07729, 0.3465, 0.07933, 0.2295, 0.07606, 0.2295, 0.07426, 0.3459, 0.1556, 0.3459, 0.1576, 0.2292, 0.1582, 0.2292, 0.1564, 0.3459, 0.1169, 0.3459, 0.1189, 0.2292, 0.1178, 0.2292, 0.1161, 0.4952, 0.7146, 0.495, 0.703, 0.6145, 0.7017, 0.6143, 0.714, 0.7715, 0.9134, 0.7716, 0.925, 0.6521, 0.9257, 0.6524, 0.9134, 0.3459, 0.1576, 0.346, 0.1597, 0.2291, 0.1602, 0.2292, 0.1582, 0.3465, 0.1952, 0.3465, 0.1972, 0.2295, 0.2001, 0.2295, 0.1983, 0.346, 0.1148, 0.3459, 0.1169, 0.2292, 0.1161, 0.2292, 0.114, 0.3459, 0.1438, 0.3459, 0.1556, 0.2292, 0.1564, 0.2291, 0.1438, 0.3463, 0.1838, 0.3465, 0.1952, 0.2295, 0.1983, 0.2292, 0.1857, 0.4952, 0.5273, 0.495, 0.5155, 0.6142, 0.5143, 0.6139, 0.5269, 0.3461, 0.1035, 0.346, 0.1148, 0.2292, 0.114, 0.2291, 0.1017, 0.4951, 0.5526, 0.4952, 0.5407, 0.6139, 0.5404, 0.6144, 0.5532, 0.4952, 0.5294, 0.4952, 0.5273, 0.6139, 0.5269, 0.6139, 0.5287, 0.3459, 0.1189, 0.3459, 0.1307, 0.2292, 0.1304, 0.2292, 0.1178, 0.3459, 0.1418, 0.3459, 0.1438, 0.2291, 0.1438, 0.2291, 0.142, 0.3465, 0.07933, 0.3463, 0.0907, 0.2293, 0.08854, 0.2295, 0.07606, 0.3461, 0.1014, 0.3461, 0.1035, 0.2291, 0.1017, 0.2291, 0.09982, 0.346, 0.1597, 0.3461, 0.171, 0.2291, 0.1725, 0.2291, 0.1602, 0.3462, 0.1818, 0.3463, 0.1838, 0.2292, 0.1857, 0.2292, 0.1839, 0.7716, 0.8889, 0.7715, 0.9005, 0.6525, 0.9004, 0.6521, 0.888, 0.7715, 0.9114, 0.7715, 0.9134, 0.6524, 0.9134, 0.6524, 0.9116, 0.4952, 0.7391, 0.4952, 0.7275, 0.6144, 0.7271, 0.6147, 0.7395, 0.4952, 0.7166, 0.4952, 0.7146, 0.6143, 0.714, 0.6143, 0.7158, 0.5391, 0.07426, 0.5365, 0.07579, 0.5365, 0.07579, 0.5391, 0.07426, 0.5449, 0.2833, 0.5431, 0.2831, 0.5523, 0.109, 0.555, 0.1091, 0.5262, 0.2825, 0.5245, 0.2825, 0.5361, 0.1079, 0.5381, 0.1081, 0.5365, 0.07579, 0.5329, 0.1076, 0.5329, 0.1076, 0.5365, 0.07579, 0.5483, 0.2824, 0.5449, 0.2833, 0.555, 0.1091, 0.5575, 0.1092, 0.5245, 0.2825, 0.5213, 0.2811, 0.5329, 0.1076, 0.5361, 0.1079, 0.4952, 0.7275, 0.4952, 0.7255, 0.6143, 0.7253, 0.6144, 0.7271, 0.7715, 0.9025, 0.7715, 0.9114, 0.6524, 0.9116, 0.6525, 0.9022, 0.3461, 0.171, 0.3461, 0.1731, 0.2291, 0.1744, 0.2291, 0.1725, 0.3462, 0.09274, 0.3461, 0.1014, 0.2291, 0.09982, 0.2292, 0.09037, 0.5343, 0.3298, 0.5308, 0.3297, 0.5309, 0.3292, 0.5344, 0.3293, 0.09786, 0.5238, 0.09786, 0.5251, 0.09642, 0.5251, 0.09642, 0.5238, 0.09786, 0.5251, 0.09786, 0.5346, 0.09642, 0.5346, 0.09642, 0.5251, 0.5348, 0.3298, 0.5343, 0.3298, 0.5344, 0.3293, 0.5349, 0.3293, 0.2292, 0.09037, 0.2291, 0.09982, 0.2035, 0.09985, 0.2033, 0.09061, 0.2291, 0.1725, 0.2291, 0.1744, 0.2035, 0.1742, 0.2036, 0.1722, 0.6525, 0.9022, 0.6524, 0.9116, 0.6281, 0.9115, 0.6281, 0.9022, 0.6144, 0.7271, 0.6143, 0.7253, 0.6386, 0.7251, 0.6386, 0.727, 0.09786, 0.5359, 0.09786, 0.5481, 0.09642, 0.5481, 0.09642, 0.5359, 0.5399, 0.3301, 0.5394, 0.33, 0.5395, 0.3295, 0.54, 0.3295, 0.5304, 0.3297, 0.5258, 0.3296, 0.5258, 0.3291, 0.5304, 0.3291, 0.5258, 0.3296, 0.5253, 0.3297, 0.5252, 0.329, 0.5258, 0.3291, 0.5253, 0.3297, 0.4952, 0.3335, 0.495, 0.3322, 0.5252, 0.329, 0.6386, 0.727, 0.6386, 0.7251, 0.7716, 0.7248, 0.7716, 0.7271, 0.6281, 0.9022, 0.6281, 0.9115, 0.4952, 0.9112, 0.4951, 0.9028, 0.5401, 0.3261, 0.5695, 0.3227, 0.5695, 0.3358, 0.54, 0.3295, 0.7193, 0.09786, 0.718, 0.09786, 0.718, 0.09642, 0.7193, 0.09642, 0.7193, 0.2818, 0.718, 0.2818, 0.718, 0.2803, 0.7193, 0.2803, 0.2036, 0.1722, 0.2035, 0.1742, 0.07481, 0.1717, 0.07486, 0.1694, 0.2033, 0.09061, 0.2035, 0.09985, 0.07486, 0.1019, 0.07471, 0.09378, 0.5394, 0.33, 0.5348, 0.3298, 0.5349, 0.3293, 0.5395, 0.3295, 0.5308, 0.3297, 0.5304, 0.3297, 0.5304, 0.3291, 0.5309, 0.3292, 0.09786, 0.5116, 0.09786, 0.5238, 0.09642, 0.5238, 0.09642, 0.5116, 0.09786, 0.5346, 0.09786, 0.5359, 0.09642, 0.5359, 0.09642, 0.5346, 0.2033, 0.08873, 0.2033, 0.09061, 0.07471, 0.09378, 0.07466, 0.09154, 0.5401, 0.3256, 0.5693, 0.3215, 0.5695, 0.3227, 0.5401, 0.3261, 0.6281, 0.9004, 0.6281, 0.9022, 0.4951, 0.9028, 0.4951, 0.9005, 0.6525, 0.9004, 0.6525, 0.9022, 0.6281, 0.9022, 0.6281, 0.9004, 0.2293, 0.08854, 0.2292, 0.09037, 0.2033, 0.09061, 0.2033, 0.08873, 0.3463, 0.0907, 0.3462, 0.09274, 0.2292, 0.09037, 0.2293, 0.08854, 0.7715, 0.9005, 0.7715, 0.9025, 0.6525, 0.9022, 0.6525, 0.9004, 0.4952, 0.7255, 0.4952, 0.7166, 0.6143, 0.7158, 0.6143, 0.7253, 0.3461, 0.1731, 0.3462, 0.1818, 0.2292, 0.1839, 0.2291, 0.1744, 0.5344, 0.3293, 0.5309, 0.3292, 0.5309, 0.3258, 0.5345, 0.3259, 0.09642, 0.5238, 0.09642, 0.5251, 0.08741, 0.5251, 0.08741, 0.5238, 0.09642, 0.5251, 0.09642, 0.5346, 0.08741, 0.5346, 0.08741, 0.5251, 0.5349, 0.3293, 0.5344, 0.3293, 0.5345, 0.3259, 0.535, 0.326, 0.2291, 0.1744, 0.2292, 0.1839, 0.2033, 0.1834, 0.2035, 0.1742, 0.6143, 0.7253, 0.6143, 0.7158, 0.6387, 0.7159, 0.6386, 0.7251, 0.09642, 0.5359, 0.09642, 0.5481, 0.08741, 0.5481, 0.08741, 0.5359, 0.54, 0.3295, 0.5395, 0.3295, 0.5396, 0.3261, 0.5401, 0.3261, 0.5304, 0.3291, 0.5258, 0.3291, 0.5258, 0.3257, 0.5305, 0.3258, 0.5258, 0.3291, 0.5252, 0.329, 0.5253, 0.3257, 0.5258, 0.3257, 0.5252, 0.329, 0.495, 0.3322, 0.4959, 0.3189, 0.5253, 0.3257, 0.6386, 0.7251, 0.6387, 0.7159, 0.7716, 0.7164, 0.7716, 0.7248, 0.7193, 0.09642, 0.718, 0.09642, 0.718, 0.08741, 0.7193, 0.08741, 0.7193, 0.2803, 0.718, 0.2803, 0.718, 0.2713, 0.7193, 0.2713, 0.2035, 0.1742, 0.2033, 0.1834, 0.07465, 0.1798, 0.07481, 0.1717, 0.5395, 0.3295, 0.5349, 0.3293, 0.535, 0.326, 0.5396, 0.3261, 0.5309, 0.3292, 0.5304, 0.3291, 0.5305, 0.3258, 0.5309, 0.3258, 0.09642, 0.5116, 0.09642, 0.5238, 0.08741, 0.5238, 0.08741, 0.5116, 0.09642, 0.5346, 0.09642, 0.5359, 0.08741, 0.5359, 0.08741, 0.5346, 0.1012, 0.3605, 0.1013, 0.3623, 0.07445, 0.3631, 0.0744, 0.3615, 0.1013, 0.351, 0.1012, 0.3605, 0.0744, 0.3615, 0.07426, 0.3502, 0.1013, 0.3492, 0.1013, 0.351, 0.07426, 0.3502, 0.0743, 0.3486, 0.2105, 0.3497, 0.2105, 0.3516, 0.1013, 0.351, 0.1013, 0.3492, 0.2105, 0.36, 0.2105, 0.3619, 0.1013, 0.3623, 0.1012, 0.3605, 0.5554, 0.07501, 0.5391, 0.07426, 0.5391, 0.07426, 0.5554, 0.07501, 0.0, 0.0, 0.0, 0.0, 0.0, 0.0, 0.0, 0.0, 0.5575, 0.1092, 0.5581, 0.07667, 0.5581, 0.07667, 0.5575, 0.1092, 0.0, 0.0, 0.0, 0.0, 0.0, 0.0, 0.0, 0.0, 0.07426, 0.5238, 0.07426, 0.5251, 0.07426, 0.5251, 0.07426, 0.5238, 0.5329, 0.1076, 0.5213, 0.2811, 0.5213, 0.2811, 0.5329, 0.1076, 0.5483, 0.2824, 0.5575, 0.1092, 0.5575, 0.1092, 0.5483, 0.2824, 0.5262, 0.2825, 0.07426, 0.5251, 0.07426, 0.5346, 0.5431, 0.2831, 0.0, 0.0, 0.07426, 0.5251, 0.5262, 0.2825, 0.5381, 0.1081, 0.5523, 0.109, 0.5431, 0.2831, 0.0, 0.0, 0.0, 0.0, 0.5381, 0.1081, 0.5523, 0.109, 0.0, 0.0, 0.0, 0.0])
me_cube.materials.append(mat_textura)
me_cube.use_paint_bone_selection = False
me_cube.use_paint_mask = True
me_cube.update()
me_cylinder_004 = bpy.data.meshes.new('Cylinder.004')
me_cylinder_004.from_pydata([(-3.623, 0.5, -1.0), (-3.623, 0.5, 1.0), (-3.498, 0.4843, -1.0), (-3.498, 0.4843, 1.0), (-3.382, 0.4382, -1.0), (-3.382, 0.4382, 1.0), (-3.28, 0.3645, -1.0), (-3.28, 0.3645, 1.0), (-3.2, 0.2679, -1.0), (-3.2, 0.2679, 1.0), (-3.147, 0.1545, -1.0), (-3.147, 0.1545, 1.0), (-3.124, 0.0314, -1.0), (-3.124, 0.0314, 1.0), (-3.131, -0.09369, -1.0), (-3.131, -0.09369, 1.0), (-3.17, -0.2129, -1.0), (-3.17, -0.2129, 1.0), (-3.237, -0.3187, -1.0), (-3.237, -0.3187, 1.0), (-3.329, -0.4045, -1.0), (-3.329, -0.4045, 1.0), (-3.439, -0.4649, -1.0), (-3.439, -0.4649, 1.0), (-3.56, -0.4961, -1.0), (-3.56, -0.4961, 1.0), (-3.685, -0.4961, -1.0), (-3.685, -0.4961, 1.0), (-3.807, -0.4649, -1.0), (-3.807, -0.4649, 1.0), (-3.916, -0.4045, -1.0), (-3.916, -0.4045, 1.0), (-4.008, -0.3187, -1.0), (-4.008, -0.3187, 1.0), (-4.075, -0.2129, -1.0), (-4.075, -0.2129, 1.0), (-4.114, -0.09369, -1.0), (-4.114, -0.09369, 1.0), (-4.122, 0.0314, -1.0), (-4.122, 0.0314, 1.0), (-4.098, 0.1545, -1.0), (-4.098, 0.1545, 1.0), (-4.045, 0.2679, -1.0), (-4.045, 0.2679, 1.0), (-3.965, 0.3645, -1.0), (-3.965, 0.3645, 1.0), (-3.863, 0.4382, -1.0), (-3.863, 0.4382, 1.0), (-3.747, 0.4843, -1.0), (-3.747, 0.4843, 1.0), (-1.901, 0.5, -1.0), (-1.901, 0.5, 1.0), (-1.777, 0.4843, -1.0), (-1.777, 0.4843, 1.0), (-1.66, 0.4382, -1.0), (-1.66, 0.4382, 1.0), (-1.559, 0.3645, -1.0), (-1.559, 0.3645, 1.0), (-1.479, 0.2679, -1.0), (-1.479, 0.2679, 1.0), (-1.426, 0.1545, -1.0), (-1.426, 0.1545, 1.0), (-1.402, 0.0314, -1.0), (-1.402, 0.0314, 1.0), (-1.41, -0.09369, -1.0), (-1.41, -0.09369, 1.0), (-1.449, -0.2129, -1.0), (-1.449, -0.2129, 1.0), (-1.516, -0.3187, -1.0), (-1.516, -0.3187, 1.0), (-1.607, -0.4045, -1.0), (-1.607, -0.4045, 1.0), (-1.717, -0.4649, -1.0), (-1.717, -0.4649, 1.0), (-1.838, -0.4961, -1.0), (-1.838, -0.4961, 1.0), (-1.964, -0.4961, -1.0), (-1.964, -0.4961, 1.0), (-2.085, -0.4649, -1.0), (-2.085, -0.4649, 1.0), (-2.195, -0.4045, -1.0), (-2.195, -0.4045, 1.0), (-2.286, -0.3187, -1.0), (-2.286, -0.3187, 1.0), (-2.354, -0.2129, -1.0), (-2.354, -0.2129, 1.0), (-2.392, -0.09369, -1.0), (-2.392, -0.09369, 1.0), (-2.4, 0.0314, -1.0), (-2.4, 0.0314, 1.0), (-2.377, 0.1545, -1.0), (-2.377, 0.1545, 1.0), (-2.323, 0.2679, -1.0), (-2.323, 0.2679, 1.0), (-2.243, 0.3645, -1.0), (-2.243, 0.3645, 1.0), (-2.142, 0.4382, -1.0), (-2.142, 0.4382, 1.0), (-2.025, 0.4843, -1.0), (-2.025, 0.4843, 1.0), (-0.07793, 0.5, -1.0), (-0.07793, 0.5, 1.0), (0.04642, 0.4843, -1.0), (0.04642, 0.4843, 1.0), (0.1629, 0.4382, -1.0), (0.1629, 0.4382, 1.0), (0.2643, 0.3645, -1.0), (0.2643, 0.3645, 1.0), (0.3442, 0.2679, -1.0), (0.3442, 0.2679, 1.0), (0.3976, 0.1545, -1.0), (0.3976, 0.1545, 1.0), (0.4211, 0.0314, -1.0), (0.4211, 0.0314, 1.0), (0.4132, -0.09369, -1.0), (0.4132, -0.09369, 1.0), (0.3745, -0.2129, -1.0), (0.3745, -0.2129, 1.0), (0.3073, -0.3187, -1.0), (0.3073, -0.3187, 1.0), (0.216, -0.4045, -1.0), (0.216, -0.4045, 1.0), (0.1061, -0.4649, -1.0), (0.1061, -0.4649, 1.0), (-0.01526, -0.4961, -1.0), (-0.01526, -0.4961, 1.0), (-0.1406, -0.4961, -1.0), (-0.1406, -0.4961, 1.0), (-0.262, -0.4649, -1.0), (-0.262, -0.4649, 1.0), (-0.3718, -0.4045, -1.0), (-0.3718, -0.4045, 1.0), (-0.4632, -0.3187, -1.0), (-0.4632, -0.3187, 1.0), (-0.5303, -0.2129, -1.0), (-0.5303, -0.2129, 1.0), (-0.5691, -0.09369, -1.0), (-0.5691, -0.09369, 1.0), (-0.5769, 0.0314, -1.0), (-0.5769, 0.0314, 1.0), (-0.5535, 0.1545, -1.0), (-0.5535, 0.1545, 1.0), (-0.5001, 0.2679, -1.0), (-0.5001, 0.2679, 1.0), (-0.4202, 0.3645, -1.0), (-0.4202, 0.3645, 1.0), (-0.3188, 0.4382, -1.0), (-0.3188, 0.4382, 1.0), (-0.2023, 0.4843, -1.0), (-0.2023, 0.4843, 1.0), (1.765, 0.5, -1.0), (1.765, 0.5, 1.0), (1.89, 0.4843, -1.0), (1.89, 0.4843, 1.0), (2.006, 0.4382, -1.0), (2.006, 0.4382, 1.0), (2.108, 0.3645, -1.0), (2.108, 0.3645, 1.0), (2.188, 0.2679, -1.0), (2.188, 0.2679, 1.0), (2.241, 0.1545, -1.0), (2.241, 0.1545, 1.0), (2.264, 0.0314, -1.0), (2.264, 0.0314, 1.0), (2.256, -0.09369, -1.0), (2.256, -0.09369, 1.0), (2.218, -0.2129, -1.0), (2.218, -0.2129, 1.0), (2.151, -0.3187, -1.0), (2.151, -0.3187, 1.0), (2.059, -0.4045, -1.0), (2.059, -0.4045, 1.0), (1.949, -0.4649, -1.0), (1.949, -0.4649, 1.0), (1.828, -0.4961, -1.0), (1.828, -0.4961, 1.0), (1.703, -0.4961, -1.0), (1.703, -0.4961, 1.0), (1.581, -0.4649, -1.0), (1.581, -0.4649, 1.0), (1.471, -0.4045, -1.0), (1.471, -0.4045, 1.0), (1.38, -0.3187, -1.0), (1.38, -0.3187, 1.0), (1.313, -0.2129, -1.0), (1.313, -0.2129, 1.0), (1.274, -0.09369, -1.0), (1.274, -0.09369, 1.0), (1.266, 0.0314, -1.0), (1.266, 0.0314, 1.0), (1.29, 0.1545, -1.0), (1.29, 0.1545, 1.0), (1.343, 0.2679, -1.0), (1.343, 0.2679, 1.0), (1.423, 0.3645, -1.0), (1.423, 0.3645, 1.0), (1.524, 0.4382, -1.0), (1.524, 0.4382, 1.0), (1.641, 0.4843, -1.0), (1.641, 0.4843, 1.0), (3.57, 0.5, -1.0), (3.57, 0.5, 1.0), (3.695, 0.4843, -1.0), (3.695, 0.4843, 1.0), (3.811, 0.4382, -1.0), (3.811, 0.4382, 1.0), (3.913, 0.3645, -1.0), (3.913, 0.3645, 1.0), (3.993, 0.2679, -1.0), (3.993, 0.2679, 1.0), (4.046, 0.1545, -1.0), (4.046, 0.1545, 1.0), (4.069, 0.0314, -1.0), (4.069, 0.0314, 1.0), (4.061, -0.09369, -1.0), (4.061, -0.09369, 1.0), (4.023, -0.2129, -1.0), (4.023, -0.2129, 1.0), (3.956, -0.3187, -1.0), (3.956, -0.3187, 1.0), (3.864, -0.4045, -1.0), (3.864, -0.4045, 1.0), (3.754, -0.4649, -1.0), (3.754, -0.4649, 1.0), (3.633, -0.4961, -1.0), (3.633, -0.4961, 1.0), (3.508, -0.4961, -1.0), (3.508, -0.4961, 1.0), (3.386, -0.4649, -1.0), (3.386, -0.4649, 1.0), (3.276, -0.4045, -1.0), (3.276, -0.4045, 1.0), (3.185, -0.3187, -1.0), (3.185, -0.3187, 1.0), (3.118, -0.2129, -1.0), (3.118, -0.2129, 1.0), (3.079, -0.09369, -1.0), (3.079, -0.09369, 1.0), (3.071, 0.0314, -1.0), (3.071, 0.0314, 1.0), (3.095, 0.1545, -1.0), (3.095, 0.1545, 1.0), (3.148, 0.2679, -1.0), (3.148, 0.2679, 1.0), (3.228, 0.3645, -1.0), (3.228, 0.3645, 1.0), (3.329, 0.4382, -1.0), (3.329, 0.4382, 1.0), (3.446, 0.4843, -1.0), (3.446, 0.4843, 1.0), (-4.681, 0.8929, -1.078), (-4.681, -0.725, -1.078), (-4.681, 0.8929, 1.092), (4.561, 0.8929, -1.078), (4.561, -0.725, -1.078), (4.561, 0.8929, 1.092), (4.561, -0.725, -1.078), (-4.681, -0.725, 1.092), (-4.681, -0.725, -1.078), (4.561, -0.725, 1.092), (-4.681, 0.8929, 0.9932), (4.561, 0.8929, 0.9932), (4.561, -0.725, 0.9932), (-4.681, -0.725, 0.9932), (-4.681, 0.8929, -0.9876), (4.561, 0.8929, -0.9876), (-4.681, -0.725, -0.9876), (4.561, -0.725, -0.9876), (4.371, 0.8929, -1.078), (4.371, 0.8929, 1.092), (4.371, -0.725, -1.078), (4.371, -0.725, 1.092), (-4.482, 0.8929, -1.078), (-4.482, 0.8929, 1.092), (-4.482, -0.725, -1.078), (-4.482, -0.725, 1.092)], [], [(0, 1, 3, 2), (2, 3, 5, 4), (4, 5, 7, 6), (6, 7, 9, 8), (8, 9, 11, 10), (10, 11, 13, 12), (12, 13, 15, 14), (14, 15, 17, 16), (16, 17, 19, 18), (18, 19, 21, 20), (20, 21, 23, 22), (22, 23, 25, 24), (24, 25, 27, 26), (26, 27, 29, 28), (28, 29, 31, 30), (30, 31, 33, 32), (32, 33, 35, 34), (34, 35, 37, 36), (36, 37, 39, 38), (38, 39, 41, 40), (40, 41, 43, 42), (42, 43, 45, 44), (44, 45, 47, 46), (3, 1, 49, 47, 45, 43, 41, 39, 37, 35, 33, 31, 29, 27, 25, 23, 21, 19, 17, 15, 13, 11, 9, 7, 5), (46, 47, 49, 48), (48, 49, 1, 0), (0, 2, 4, 6, 8, 10, 12, 14, 16, 18, 20, 22, 24, 26, 28, 30, 32, 34, 36, 38, 40, 42, 44, 46, 48), (50, 51, 53, 52), (52, 53, 55, 54), (54, 55, 57, 56), (56, 57, 59, 58), (58, 59, 61, 60), (60, 61, 63, 62), (62, 63, 65, 64), (64, 65, 67, 66), (66, 67, 69, 68), (68, 69, 71, 70), (70, 71, 73, 72), (72, 73, 75, 74), (74, 75, 77, 76), (76, 77, 79, 78), (78, 79, 81, 80), (80, 81, 83, 82), (82, 83, 85, 84), (84, 85, 87, 86), (86, 87, 89, 88), (88, 89, 91, 90), (90, 91, 93, 92), (92, 93, 95, 94), (94, 95, 97, 96), (53, 51, 99, 97, 95, 93, 91, 89, 87, 85, 83, 81, 79, 77, 75, 73, 71, 69, 67, 65, 63, 61, 59, 57, 55), (96, 97, 99, 98), (98, 99, 51, 50), (50, 52, 54, 56, 58, 60, 62, 64, 66, 68, 70, 72, 74, 76, 78, 80, 82, 84, 86, 88, 90, 92, 94, 96, 98), (100, 101, 103, 102), (102, 103, 105, 104), (104, 105, 107, 106), (106, 107, 109, 108), (108, 109, 111, 110), (110, 111, 113, 112), (112, 113, 115, 114), (114, 115, 117, 116), (116, 117, 119, 118), (118, 119, 121, 120), (120, 121, 123, 122), (122, 123, 125, 124), (124, 125, 127, 126), (126, 127, 129, 128), (128, 129, 131, 130), (130, 131, 133, 132), (132, 133, 135, 134), (134, 135, 137, 136), (136, 137, 139, 138), (138, 139, 141, 140), (140, 141, 143, 142), (142, 143, 145, 144), (144, 145, 147, 146), (103, 101, 149, 147, 145, 143, 141, 139, 137, 135, 133, 131, 129, 127, 125, 123, 121, 119, 117, 115, 113, 111, 109, 107, 105), (146, 147, 149, 148), (148, 149, 101, 100), (100, 102, 104, 106, 108, 110, 112, 114, 116, 118, 120, 122, 124, 126, 128, 130, 132, 134, 136, 138, 140, 142, 144, 146, 148), (150, 151, 153, 152), (152, 153, 155, 154), (154, 155, 157, 156), (156, 157, 159, 158), (158, 159, 161, 160), (160, 161, 163, 162), (162, 163, 165, 164), (164, 165, 167, 166), (166, 167, 169, 168), (168, 169, 171, 170), (170, 171, 173, 172), (172, 173, 175, 174), (174, 175, 177, 176), (176, 177, 179, 178), (178, 179, 181, 180), (180, 181, 183, 182), (182, 183, 185, 184), (184, 185, 187, 186), (186, 187, 189, 188), (188, 189, 191, 190), (190, 191, 193, 192), (192, 193, 195, 194), (194, 195, 197, 196), (153, 151, 199, 197, 195, 193, 191, 189, 187, 185, 183, 181, 179, 177, 175, 173, 171, 169, 167, 165, 163, 161, 159, 157, 155), (196, 197, 199, 198), (198, 199, 151, 150), (150, 152, 154, 156, 158, 160, 162, 164, 166, 168, 170, 172, 174, 176, 178, 180, 182, 184, 186, 188, 190, 192, 194, 196, 198), (200, 201, 203, 202), (202, 203, 205, 204), (204, 205, 207, 206), (206, 207, 209, 208), (208, 209, 211, 210), (210, 211, 213, 212), (212, 213, 215, 214), (214, 215, 217, 216), (216, 217, 219, 218), (218, 219, 221, 220), (220, 221, 223, 222), (222, 223, 225, 224), (224, 225, 227, 226), (226, 227, 229, 228), (228, 229, 231, 230), (230, 231, 233, 232), (232, 233, 235, 234), (234, 235, 237, 236), (236, 237, 239, 238), (238, 239, 241, 240), (240, 241, 243, 242), (242, 243, 245, 244), (244, 245, 247, 246), (203, 201, 249, 247, 245, 243, 241, 239, 237, 235, 233, 231, 229, 227, 225, 223, 221, 219, 217, 215, 213, 211, 209, 207, 205), (246, 247, 249, 248), (248, 249, 201, 200), (200, 202, 204, 206, 208, 210, 212, 214, 216, 218, 220, 222, 224, 226, 228, 230, 232, 234, 236, 238, 240, 242, 244, 246, 248), (253, 256, 270, 268), (251, 254, 267, 266), (257, 258, 274, 275), (252, 250, 253, 255), (262, 263, 260, 261), (259, 257, 263, 262), (252, 255, 261, 260), (254, 253, 265, 267), (252, 257, 259, 255), (265, 264, 266, 267), (253, 250, 264, 265), (257, 252, 260, 264, 250, 258, 251, 266, 263), (258, 250, 253, 254, 251), (268, 270, 271, 269), (255, 253, 268, 269), (259, 255, 269, 271), (256, 259, 271, 270), (274, 272, 273, 275), (258, 250, 272, 274), (250, 252, 273, 272), (252, 257, 275, 273), (255, 259, 262, 267, 254, 256, 253, 265, 261)])
me_cylinder_004.polygons.foreach_set('use_smooth', [1, 1, 1, 1, 1, 1, 1, 1, 1, 1, 1, 1, 1, 1, 1, 1, 1, 1, 1, 1, 1, 1, 1, 1, 1, 1, 1, 1, 1, 1, 1, 1, 1, 1, 1, 1, 1, 1, 1, 1, 1, 1, 1, 1, 1, 1, 1, 1, 1, 1, 1, 1, 1, 1, 1, 1, 1, 1, 1, 1, 1, 1, 1, 1, 1, 1, 1, 1, 1, 1, 1, 1, 1, 1, 1, 1, 1, 1, 1, 1, 1, 1, 1, 1, 1, 1, 1, 1, 1, 1, 1, 1, 1, 1, 1, 1, 1, 1, 1, 1, 1, 1, 1, 1, 1, 1, 1, 1, 1, 1, 1, 1, 1, 1, 1, 1, 1, 1, 1, 1, 1, 1, 1, 1, 1, 1, 1, 1, 1, 1, 1, 1, 1, 1, 1, 0, 0, 0, 0, 0, 0, 0, 0, 0, 0, 0, 0, 0, 0, 0, 0, 0, 0, 0, 0, 0, 0])
me_cylinder_004.polygons.foreach_set('material_index', [0, 0, 0, 0, 0, 0, 0, 0, 0, 0, 0, 0, 0, 0, 0, 0, 0, 0, 0, 0, 0, 0, 0, 0, 0, 0, 0, 0, 0, 0, 0, 0, 0, 0, 0, 0, 0, 0, 0, 0, 0, 0, 0, 0, 0, 0, 0, 0, 0, 0, 0, 0, 0, 0, 0, 0, 0, 0, 0, 0, 0, 0, 0, 0, 0, 0, 0, 0, 0, 0, 0, 0, 0, 0, 0, 0, 0, 0, 0, 0, 0, 0, 0, 0, 0, 0, 0, 0, 0, 0, 0, 0, 0, 0, 0, 0, 0, 0, 0, 0, 0, 0, 0, 0, 0, 0, 0, 0, 0, 0, 0, 0, 0, 0, 0, 0, 0, 0, 0, 0, 0, 0, 0, 0, 0, 0, 0, 0, 0, 0, 0, 0, 0, 0, 0, 1, 1, 1, 1, 1, 1, 1, 1, 1, 1, 1, 1, 1, 1, 1, 1, 1, 1, 1, 1, 1, 1])
_uv = me_cylinder_004.uv_layers.new(name='UVMap')
_uv.uv.foreach_set('vector', [1.0, 0.5, 1.0, 1.0, 0.96, 1.0, 0.96, 0.5, 0.96, 0.5, 0.96, 1.0, 0.92, 1.0, 0.92, 0.5, 0.92, 0.5, 0.92, 1.0, 0.88, 1.0, 0.88, 0.5, 0.88, 0.5, 0.88, 1.0, 0.84, 1.0, 0.84, 0.5, 0.84, 0.5, 0.84, 1.0, 0.8, 1.0, 0.8, 0.5, 0.8, 0.5, 0.8, 1.0, 0.76, 1.0, 0.76, 0.5, 0.76, 0.5, 0.76, 1.0, 0.72, 1.0, 0.72, 0.5, 0.72, 0.5, 0.72, 1.0, 0.68, 1.0, 0.68, 0.5, 0.68, 0.5, 0.68, 1.0, 0.64, 1.0, 0.64, 0.5, 0.64, 0.5, 0.64, 1.0, 0.6, 1.0, 0.6, 0.5, 0.6, 0.5, 0.6, 1.0, 0.56, 1.0, 0.56, 0.5, 0.56, 0.5, 0.56, 1.0, 0.52, 1.0, 0.52, 0.5, 0.52, 0.5, 0.52, 1.0, 0.48, 1.0, 0.48, 0.5, 0.48, 0.5, 0.48, 1.0, 0.44, 1.0, 0.44, 0.5, 0.44, 0.5, 0.44, 1.0, 0.4, 1.0, 0.4, 0.5, 0.4, 0.5, 0.4, 1.0, 0.36, 1.0, 0.36, 0.5, 0.36, 0.5, 0.36, 1.0, 0.32, 1.0, 0.32, 0.5, 0.32, 0.5, 0.32, 1.0, 0.28, 1.0, 0.28, 0.5, 0.28, 0.5, 0.28, 1.0, 0.24, 1.0, 0.24, 0.5, 0.24, 0.5, 0.24, 1.0, 0.2, 1.0, 0.2, 0.5, 0.2, 0.5, 0.2, 1.0, 0.16, 1.0, 0.16, 0.5, 0.16, 0.5, 0.16, 1.0, 0.12, 1.0, 0.12, 0.5, 0.12, 0.5, 0.12, 1.0, 0.08, 1.0, 0.08, 0.5, 0.3097, 0.4825, 0.25, 0.49, 0.1903, 0.4825, 0.1344, 0.4603, 0.08571, 0.425, 0.04736, 0.3786, 0.02175, 0.3242, 0.01047, 0.2651, 0.01425, 0.205, 0.03284, 0.1478, 0.06508, 0.09702, 0.1089, 0.05584, 0.1617, 0.02685, 0.2199, 0.01189, 0.2801, 0.01189, 0.3383, 0.02685, 0.3911, 0.05584, 0.4349, 0.09702, 0.4672, 0.1478, 0.4857, 0.205, 0.4895, 0.2651, 0.4783, 0.3242, 0.4526, 0.3786, 0.4143, 0.425, 0.3656, 0.4603, 0.08, 0.5, 0.08, 1.0, 0.04, 1.0, 0.04, 0.5, 0.04, 0.5, 0.04, 1.0, -1.788e-07, 1.0, -1.788e-07, 0.5, 0.75, 0.49, 0.8097, 0.4825, 0.8656, 0.4603, 0.9143, 0.425, 0.9526, 0.3786, 0.9783, 0.3242, 0.9895, 0.2651, 0.9857, 0.205, 0.9672, 0.1478, 0.9349, 0.09702, 0.8911, 0.05584, 0.8383, 0.02685, 0.7801, 0.01189, 0.7199, 0.01189, 0.6617, 0.02685, 0.6089, 0.05584, 0.5651, 0.09702, 0.5328, 0.1478, 0.5143, 0.205, 0.5105, 0.2651, 0.5217, 0.3242, 0.5474, 0.3786, 0.5857, 0.425, 0.6344, 0.4603, 0.6903, 0.4825, 1.0, 0.5, 1.0, 1.0, 0.96, 1.0, 0.96, 0.5, 0.96, 0.5, 0.96, 1.0, 0.92, 1.0, 0.92, 0.5, 0.92, 0.5, 0.92, 1.0, 0.88, 1.0, 0.88, 0.5, 0.88, 0.5, 0.88, 1.0, 0.84, 1.0, 0.84, 0.5, 0.84, 0.5, 0.84, 1.0, 0.8, 1.0, 0.8, 0.5, 0.8, 0.5, 0.8, 1.0, 0.76, 1.0, 0.76, 0.5, 0.76, 0.5, 0.76, 1.0, 0.72, 1.0, 0.72, 0.5, 0.72, 0.5, 0.72, 1.0, 0.68, 1.0, 0.68, 0.5, 0.68, 0.5, 0.68, 1.0, 0.64, 1.0, 0.64, 0.5, 0.64, 0.5, 0.64, 1.0, 0.6, 1.0, 0.6, 0.5, 0.6, 0.5, 0.6, 1.0, 0.56, 1.0, 0.56, 0.5, 0.56, 0.5, 0.56, 1.0, 0.52, 1.0, 0.52, 0.5, 0.52, 0.5, 0.52, 1.0, 0.48, 1.0, 0.48, 0.5, 0.48, 0.5, 0.48, 1.0, 0.44, 1.0, 0.44, 0.5, 0.44, 0.5, 0.44, 1.0, 0.4, 1.0, 0.4, 0.5, 0.4, 0.5, 0.4, 1.0, 0.36, 1.0, 0.36, 0.5, 0.36, 0.5, 0.36, 1.0, 0.32, 1.0, 0.32, 0.5, 0.32, 0.5, 0.32, 1.0, 0.28, 1.0, 0.28, 0.5, 0.28, 0.5, 0.28, 1.0, 0.24, 1.0, 0.24, 0.5, 0.24, 0.5, 0.24, 1.0, 0.2, 1.0, 0.2, 0.5, 0.2, 0.5, 0.2, 1.0, 0.16, 1.0, 0.16, 0.5, 0.16, 0.5, 0.16, 1.0, 0.12, 1.0, 0.12, 0.5, 0.12, 0.5, 0.12, 1.0, 0.08, 1.0, 0.08, 0.5, 0.3097, 0.4825, 0.25, 0.49, 0.1903, 0.4825, 0.1344, 0.4603, 0.08571, 0.425, 0.04736, 0.3786, 0.02175, 0.3242, 0.01047, 0.2651, 0.01425, 0.205, 0.03284, 0.1478, 0.06508, 0.09702, 0.1089, 0.05584, 0.1617, 0.02685, 0.2199, 0.01189, 0.2801, 0.01189, 0.3383, 0.02685, 0.3911, 0.05584, 0.4349, 0.09702, 0.4672, 0.1478, 0.4857, 0.205, 0.4895, 0.2651, 0.4783, 0.3242, 0.4526, 0.3786, 0.4143, 0.425, 0.3656, 0.4603, 0.08, 0.5, 0.08, 1.0, 0.04, 1.0, 0.04, 0.5, 0.04, 0.5, 0.04, 1.0, -1.788e-07, 1.0, -1.788e-07, 0.5, 0.75, 0.49, 0.8097, 0.4825, 0.8656, 0.4603, 0.9143, 0.425, 0.9526, 0.3786, 0.9783, 0.3242, 0.9895, 0.2651, 0.9857, 0.205, 0.9672, 0.1478, 0.9349, 0.09702, 0.8911, 0.05584, 0.8383, 0.02685, 0.7801, 0.01189, 0.7199, 0.01189, 0.6617, 0.02685, 0.6089, 0.05584, 0.5651, 0.09702, 0.5328, 0.1478, 0.5143, 0.205, 0.5105, 0.2651, 0.5217, 0.3242, 0.5474, 0.3786, 0.5857, 0.425, 0.6344, 0.4603, 0.6903, 0.4825, 1.0, 0.5, 1.0, 1.0, 0.96, 1.0, 0.96, 0.5, 0.96, 0.5, 0.96, 1.0, 0.92, 1.0, 0.92, 0.5, 0.92, 0.5, 0.92, 1.0, 0.88, 1.0, 0.88, 0.5, 0.88, 0.5, 0.88, 1.0, 0.84, 1.0, 0.84, 0.5, 0.84, 0.5, 0.84, 1.0, 0.8, 1.0, 0.8, 0.5, 0.8, 0.5, 0.8, 1.0, 0.76, 1.0, 0.76, 0.5, 0.76, 0.5, 0.76, 1.0, 0.72, 1.0, 0.72, 0.5, 0.72, 0.5, 0.72, 1.0, 0.68, 1.0, 0.68, 0.5, 0.68, 0.5, 0.68, 1.0, 0.64, 1.0, 0.64, 0.5, 0.64, 0.5, 0.64, 1.0, 0.6, 1.0, 0.6, 0.5, 0.6, 0.5, 0.6, 1.0, 0.56, 1.0, 0.56, 0.5, 0.56, 0.5, 0.56, 1.0, 0.52, 1.0, 0.52, 0.5, 0.52, 0.5, 0.52, 1.0, 0.48, 1.0, 0.48, 0.5, 0.48, 0.5, 0.48, 1.0, 0.44, 1.0, 0.44, 0.5, 0.44, 0.5, 0.44, 1.0, 0.4, 1.0, 0.4, 0.5, 0.4, 0.5, 0.4, 1.0, 0.36, 1.0, 0.36, 0.5, 0.36, 0.5, 0.36, 1.0, 0.32, 1.0, 0.32, 0.5, 0.32, 0.5, 0.32, 1.0, 0.28, 1.0, 0.28, 0.5, 0.28, 0.5, 0.28, 1.0, 0.24, 1.0, 0.24, 0.5, 0.24, 0.5, 0.24, 1.0, 0.2, 1.0, 0.2, 0.5, 0.2, 0.5, 0.2, 1.0, 0.16, 1.0, 0.16, 0.5, 0.16, 0.5, 0.16, 1.0, 0.12, 1.0, 0.12, 0.5, 0.12, 0.5, 0.12, 1.0, 0.08, 1.0, 0.08, 0.5, 0.3097, 0.4825, 0.25, 0.49, 0.1903, 0.4825, 0.1344, 0.4603, 0.08571, 0.425, 0.04736, 0.3786, 0.02175, 0.3242, 0.01047, 0.2651, 0.01425, 0.205, 0.03284, 0.1478, 0.06508, 0.09702, 0.1089, 0.05584, 0.1617, 0.02685, 0.2199, 0.01189, 0.2801, 0.01189, 0.3383, 0.02685, 0.3911, 0.05584, 0.4349, 0.09702, 0.4672, 0.1478, 0.4857, 0.205, 0.4895, 0.2651, 0.4783, 0.3242, 0.4526, 0.3786, 0.4143, 0.425, 0.3656, 0.4603, 0.08, 0.5, 0.08, 1.0, 0.04, 1.0, 0.04, 0.5, 0.04, 0.5, 0.04, 1.0, -1.788e-07, 1.0, -1.788e-07, 0.5, 0.75, 0.49, 0.8097, 0.4825, 0.8656, 0.4603, 0.9143, 0.425, 0.9526, 0.3786, 0.9783, 0.3242, 0.9895, 0.2651, 0.9857, 0.205, 0.9672, 0.1478, 0.9349, 0.09702, 0.8911, 0.05584, 0.8383, 0.02685, 0.7801, 0.01189, 0.7199, 0.01189, 0.6617, 0.02685, 0.6089, 0.05584, 0.5651, 0.09702, 0.5328, 0.1478, 0.5143, 0.205, 0.5105, 0.2651, 0.5217, 0.3242, 0.5474, 0.3786, 0.5857, 0.425, 0.6344, 0.4603, 0.6903, 0.4825, 1.0, 0.5, 1.0, 1.0, 0.96, 1.0, 0.96, 0.5, 0.96, 0.5, 0.96, 1.0, 0.92, 1.0, 0.92, 0.5, 0.92, 0.5, 0.92, 1.0, 0.88, 1.0, 0.88, 0.5, 0.88, 0.5, 0.88, 1.0, 0.84, 1.0, 0.84, 0.5, 0.84, 0.5, 0.84, 1.0, 0.8, 1.0, 0.8, 0.5, 0.8, 0.5, 0.8, 1.0, 0.76, 1.0, 0.76, 0.5, 0.76, 0.5, 0.76, 1.0, 0.72, 1.0, 0.72, 0.5, 0.72, 0.5, 0.72, 1.0, 0.68, 1.0, 0.68, 0.5, 0.68, 0.5, 0.68, 1.0, 0.64, 1.0, 0.64, 0.5, 0.64, 0.5, 0.64, 1.0, 0.6, 1.0, 0.6, 0.5, 0.6, 0.5, 0.6, 1.0, 0.56, 1.0, 0.56, 0.5, 0.56, 0.5, 0.56, 1.0, 0.52, 1.0, 0.52, 0.5, 0.52, 0.5, 0.52, 1.0, 0.48, 1.0, 0.48, 0.5, 0.48, 0.5, 0.48, 1.0, 0.44, 1.0, 0.44, 0.5, 0.44, 0.5, 0.44, 1.0, 0.4, 1.0, 0.4, 0.5, 0.4, 0.5, 0.4, 1.0, 0.36, 1.0, 0.36, 0.5, 0.36, 0.5, 0.36, 1.0, 0.32, 1.0, 0.32, 0.5, 0.32, 0.5, 0.32, 1.0, 0.28, 1.0, 0.28, 0.5, 0.28, 0.5, 0.28, 1.0, 0.24, 1.0, 0.24, 0.5, 0.24, 0.5, 0.24, 1.0, 0.2, 1.0, 0.2, 0.5, 0.2, 0.5, 0.2, 1.0, 0.16, 1.0, 0.16, 0.5, 0.16, 0.5, 0.16, 1.0, 0.12, 1.0, 0.12, 0.5, 0.12, 0.5, 0.12, 1.0, 0.08, 1.0, 0.08, 0.5, 0.3097, 0.4825, 0.25, 0.49, 0.1903, 0.4825, 0.1344, 0.4603, 0.08571, 0.425, 0.04736, 0.3786, 0.02175, 0.3242, 0.01047, 0.2651, 0.01425, 0.205, 0.03284, 0.1478, 0.06508, 0.09702, 0.1089, 0.05584, 0.1617, 0.02685, 0.2199, 0.01189, 0.2801, 0.01189, 0.3383, 0.02685, 0.3911, 0.05584, 0.4349, 0.09702, 0.4672, 0.1478, 0.4857, 0.205, 0.4895, 0.2651, 0.4783, 0.3242, 0.4526, 0.3786, 0.4143, 0.425, 0.3656, 0.4603, 0.08, 0.5, 0.08, 1.0, 0.04, 1.0, 0.04, 0.5, 0.04, 0.5, 0.04, 1.0, -1.788e-07, 1.0, -1.788e-07, 0.5, 0.75, 0.49, 0.8097, 0.4825, 0.8656, 0.4603, 0.9143, 0.425, 0.9526, 0.3786, 0.9783, 0.3242, 0.9895, 0.2651, 0.9857, 0.205, 0.9672, 0.1478, 0.9349, 0.09702, 0.8911, 0.05584, 0.8383, 0.02685, 0.7801, 0.01189, 0.7199, 0.01189, 0.6617, 0.02685, 0.6089, 0.05584, 0.5651, 0.09702, 0.5328, 0.1478, 0.5143, 0.205, 0.5105, 0.2651, 0.5217, 0.3242, 0.5474, 0.3786, 0.5857, 0.425, 0.6344, 0.4603, 0.6903, 0.4825, 1.0, 0.5, 1.0, 1.0, 0.96, 1.0, 0.96, 0.5, 0.96, 0.5, 0.96, 1.0, 0.92, 1.0, 0.92, 0.5, 0.92, 0.5, 0.92, 1.0, 0.88, 1.0, 0.88, 0.5, 0.88, 0.5, 0.88, 1.0, 0.84, 1.0, 0.84, 0.5, 0.84, 0.5, 0.84, 1.0, 0.8, 1.0, 0.8, 0.5, 0.8, 0.5, 0.8, 1.0, 0.76, 1.0, 0.76, 0.5, 0.76, 0.5, 0.76, 1.0, 0.72, 1.0, 0.72, 0.5, 0.72, 0.5, 0.72, 1.0, 0.68, 1.0, 0.68, 0.5, 0.68, 0.5, 0.68, 1.0, 0.64, 1.0, 0.64, 0.5, 0.64, 0.5, 0.64, 1.0, 0.6, 1.0, 0.6, 0.5, 0.6, 0.5, 0.6, 1.0, 0.56, 1.0, 0.56, 0.5, 0.56, 0.5, 0.56, 1.0, 0.52, 1.0, 0.52, 0.5, 0.52, 0.5, 0.52, 1.0, 0.48, 1.0, 0.48, 0.5, 0.48, 0.5, 0.48, 1.0, 0.44, 1.0, 0.44, 0.5, 0.44, 0.5, 0.44, 1.0, 0.4, 1.0, 0.4, 0.5, 0.4, 0.5, 0.4, 1.0, 0.36, 1.0, 0.36, 0.5, 0.36, 0.5, 0.36, 1.0, 0.32, 1.0, 0.32, 0.5, 0.32, 0.5, 0.32, 1.0, 0.28, 1.0, 0.28, 0.5, 0.28, 0.5, 0.28, 1.0, 0.24, 1.0, 0.24, 0.5, 0.24, 0.5, 0.24, 1.0, 0.2, 1.0, 0.2, 0.5, 0.2, 0.5, 0.2, 1.0, 0.16, 1.0, 0.16, 0.5, 0.16, 0.5, 0.16, 1.0, 0.12, 1.0, 0.12, 0.5, 0.12, 0.5, 0.12, 1.0, 0.08, 1.0, 0.08, 0.5, 0.3097, 0.4825, 0.25, 0.49, 0.1903, 0.4825, 0.1344, 0.4603, 0.08571, 0.425, 0.04736, 0.3786, 0.02175, 0.3242, 0.01047, 0.2651, 0.01425, 0.205, 0.03284, 0.1478, 0.06508, 0.09702, 0.1089, 0.05584, 0.1617, 0.02685, 0.2199, 0.01189, 0.2801, 0.01189, 0.3383, 0.02685, 0.3911, 0.05584, 0.4349, 0.09702, 0.4672, 0.1478, 0.4857, 0.205, 0.4895, 0.2651, 0.4783, 0.3242, 0.4526, 0.3786, 0.4143, 0.425, 0.3656, 0.4603, 0.08, 0.5, 0.08, 1.0, 0.04, 1.0, 0.04, 0.5, 0.04, 0.5, 0.04, 1.0, -1.788e-07, 1.0, -1.788e-07, 0.5, 0.75, 0.49, 0.8097, 0.4825, 0.8656, 0.4603, 0.9143, 0.425, 0.9526, 0.3786, 0.9783, 0.3242, 0.9895, 0.2651, 0.9857, 0.205, 0.9672, 0.1478, 0.9349, 0.09702, 0.8911, 0.05584, 0.8383, 0.02685, 0.7801, 0.01189, 0.7199, 0.01189, 0.6617, 0.02685, 0.6089, 0.05584, 0.5651, 0.09702, 0.5328, 0.1478, 0.5143, 0.205, 0.5105, 0.2651, 0.5217, 0.3242, 0.5474, 0.3786, 0.5857, 0.425, 0.6344, 0.4603, 0.6903, 0.4825, 0.0, 0.0, 0.0, 0.0, 0.0, 0.0, 0.0, 0.0, 0.0, 0.0, 0.0, 0.0, 0.0, 0.0, 0.0, 0.0, 0.0, 0.0, 0.0, 0.0, 0.0, 0.0, 0.0, 0.0, -0.2064, 0.4246, 0.2096, 0.8687, -0.1041, 0.4397, -0.2063, 0.4152, 0.1787, 1.041, 0.1788, 1.05, -0.2064, 0.4246, -0.2063, 0.4152, 0.0, 0.0, 0.0, 0.0, 0.0, 0.0, 0.0, 0.0, -0.2064, 0.4246, -0.2063, 0.4152, -0.2063, 0.4152, -0.2064, 0.4246, 0.0, 0.0, -0.1041, 0.4397, 0.2104, 0.8553, 0.0, 0.0, 0.0, 0.0, 0.0, 0.0, 0.0, 0.0, 0.0, 0.0, 0.2104, 0.8553, 0.2096, 0.8687, -0.189, 1.048, -0.198, 1.048, -0.1041, 0.4397, 0.2096, 0.8687, 0.2096, 0.8687, -0.1041, 0.4397, 0.0, 0.0, 0.0, 0.0, -0.2064, 0.4246, 0.2096, 0.8687, 0.2096, 0.8687, 0.0, 0.0, 0.0, 0.0, 0.0, 0.0, 0.0, 0.0, 0.0, 0.0, 0.0, 0.0, 0.0, 0.0, 0.0, 0.0, 0.0, 0.0, -0.1041, 0.4397, 0.04486, 1.064, 0.1639, 1.063, -0.2211, 0.4373, -0.2063, 0.4152, -0.1041, 0.4397, -0.1041, 0.4397, -0.2063, 0.4152, 0.1639, 1.063, -0.2211, 0.4373, -0.2211, 0.4373, 0.1639, 1.063, 0.0, 0.0, 0.0, 0.0, 0.0, 0.0, 0.0, 0.0, -0.05846, 1.154, -0.2076, 0.5296, -0.3246, 0.528, 0.06066, 1.153, 0.0, 0.0, 0.0, 0.0, 0.0, 0.0, 0.0, 0.0, 0.2096, 0.8687, -0.2064, 0.4246, -0.2064, 0.4246, 0.2096, 0.8687, -0.3246, 0.528, 0.06066, 1.153, 0.06066, 1.153, -0.3246, 0.528, 0.0, 0.0, 0.0, 0.0, 0.0, 0.0, 0.0, 0.0, 0.0, 0.0, 0.0, 0.0, 0.0, 0.0, 0.2104, 0.8553, -0.2063, 0.4152])
me_cylinder_004.materials.append(mat_barrotes)
me_cylinder_004.materials.append(mat_negro)
me_cylinder_004.update()

# ---- objects
ob_cube_001 = bpy.data.objects.new('Cube.001', me_cube)
ob_barrotes_puerta = bpy.data.objects.new('barrotes_puerta', me_cylinder_004)

# ---- transforms, parenting, visibility, modifiers, constraints
ob_cube_001.location = (0.0, 1.0, 0.0)
ob_cube_001.scale = (24.63, 20.0, 1.0)
ob_barrotes_puerta.location = (0.1038, -18.06, 7.172)
ob_barrotes_puerta.rotation_euler = (0.0, -0.0, 3.142)
ob_barrotes_puerta.scale = (1.0, 1.0, 2.881)

# ---- collection membership
col_collection.objects.link(ob_cube_001)
col_collection.objects.link(ob_barrotes_puerta)

# ---- scene / render settings (as saved in the file)
scene.frame_start = 1; scene.frame_end = 10; scene.frame_set(6)
scene.render.engine = 'BLENDER_EEVEE_NEXT'
scene.cycles.sampling_pattern = 'TABULATED_SOBOL'
scene.cycles.use_light_tree = False
scene.view_settings.view_transform = 'Filmic'
bpy.context.view_layer.update()

# ---- added for rendering (the .blend has no active camera and no usable light): camera, sun
cam_auto = bpy.data.cameras.new('AutoCamera')
cam_auto.lens = 50.0
cam_auto.sensor_width = 36.0
cam_auto.clip_end = 1065.11
ob_auto_camera = bpy.data.objects.new('AutoCamera', cam_auto)
scene.collection.objects.link(ob_auto_camera)
ob_auto_camera.location = (60.6903, -71.8284, 55.8694)
ob_auto_camera.rotation_euler = (1.09748, -7.21219e-08, 0.694738)
scene.camera = ob_auto_camera
light_auto_sun = bpy.data.lights.new('AutoSun', 'SUN')
light_auto_sun.energy = 3.0
light_auto_sun.angle = 0.0523599
ob_auto_sun = bpy.data.objects.new('AutoSun', light_auto_sun)
scene.collection.objects.link(ob_auto_sun)
ob_auto_sun.rotation_euler = (0.872665, 0.174533, 0.523599)
bpy.context.view_layer.update()
